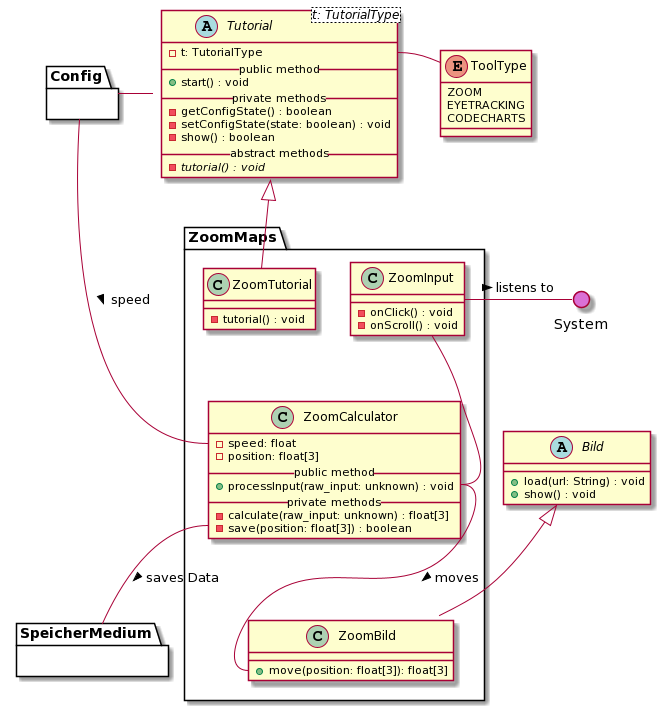

The diagram above was rendered by PlantUML. Its source (embedded in the PNG):
@startuml
' skinparam backgroundColor transparent
() System #DA70D5
top to bottom direction

' --- TUTORIAL ---
abstract Tutorial<t: TutorialType> {
  - t: TutorialType
  __public method__
  + start() : void
  __private methods__
  - getConfigState() : boolean
  - setConfigState(state: boolean) : void
  - show() : boolean
  __abstract methods__
  - {abstract} tutorial() : void
}

enum ToolType {
  ZOOM
  EYETRACKING
  CODECHARTS
}

' Interaktionen
Tutorial::t -r- ToolType
Tutorial -l- Config


' --- BILD ---

abstract Bild {
  + load(url: String) : void
  + show() : void
}

' === ZOOM MAPS ===
package ZoomMaps {

    ' Zoom Input
    class ZoomInput {
        - onClick() : void
        - onScroll() : void
    }

    ' Zoom Tutorial 
    class ZoomTutorial {
        - tutorial() : void
    }
  
    ' Zoom Calculator
    class ZoomCalculator {
        - speed: float
        - position: float[3]
        __public method__
        + processInput(raw_input: unknown) : void
        __private methods__
        - calculate(raw_input: unknown) : float[3]
        - save(position: float[3]) : boolean
    }

    ' Zoom Bild
    class ZoomBild {
        + move(position: float[3]): float[3]
    }


    ' Vererbungen
    Bild <|-- ZoomBild
    Tutorial <|-- ZoomTutorial

    ' Interaktionen
    ZoomInput -- ZoomCalculator::processInput
    ZoomCalculator::processInput  -- ZoomBild::move : > moves

    ' Andere Module
    ZoomCalculator::save -- SpeicherMedium : > saves Data
    ZoomCalculator::speed -l- Config : < speed
    ZoomInput -r- System : > listens to
  
}

' Blackboxen / Andere Module
package Config {}

package SpeicherMedium {}
@enduml